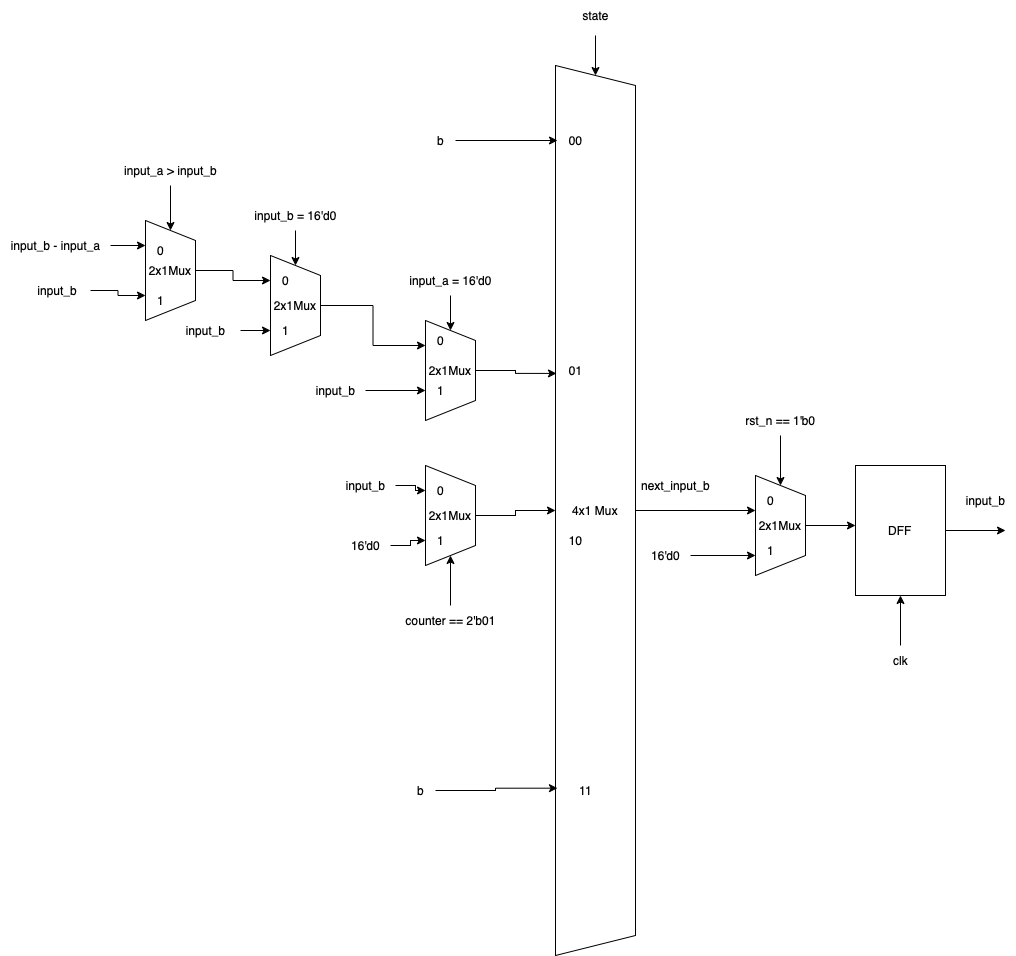

The diagram above was exported from draw.io. Its source (the exported page's mxGraphModel, read from the mxfile embedded in the PNG):
<mxGraphModel dx="2013" dy="645" grid="1" gridSize="10" guides="1" tooltips="1" connect="1" arrows="1" fold="1" page="1" pageScale="1" pageWidth="827" pageHeight="1169" math="0" shadow="0">
  <root>
    <mxCell id="0" />
    <mxCell id="1" parent="0" />
    <mxCell id="TVNF0BzGRHjoN2FFonJ1-1" style="edgeStyle=orthogonalEdgeStyle;rounded=0;orthogonalLoop=1;jettySize=auto;html=1;" edge="1" parent="1" source="TVNF0BzGRHjoN2FFonJ1-2">
      <mxGeometry relative="1" as="geometry">
        <mxPoint x="600" y="524.9999999999998" as="targetPoint" />
        <Array as="points">
          <mxPoint x="540" y="525" />
          <mxPoint x="540" y="525" />
        </Array>
      </mxGeometry>
    </mxCell>
    <mxCell id="TVNF0BzGRHjoN2FFonJ1-2" value="4x1 Mux" style="shape=trapezoid;perimeter=trapezoidPerimeter;whiteSpace=wrap;html=1;fixedSize=1;direction=south;" vertex="1" parent="1">
      <mxGeometry x="400" y="80" width="80" height="890" as="geometry" />
    </mxCell>
    <mxCell id="TVNF0BzGRHjoN2FFonJ1-3" style="edgeStyle=orthogonalEdgeStyle;rounded=0;orthogonalLoop=1;jettySize=auto;html=1;entryX=0.346;entryY=0.988;entryDx=0;entryDy=0;entryPerimeter=0;" edge="1" parent="1" source="TVNF0BzGRHjoN2FFonJ1-4" target="TVNF0BzGRHjoN2FFonJ1-2">
      <mxGeometry relative="1" as="geometry" />
    </mxCell>
    <mxCell id="TVNF0BzGRHjoN2FFonJ1-4" value="2x1Mux" style="shape=trapezoid;perimeter=trapezoidPerimeter;whiteSpace=wrap;html=1;fixedSize=1;direction=south;" vertex="1" parent="1">
      <mxGeometry x="270" y="335" width="50" height="100" as="geometry" />
    </mxCell>
    <mxCell id="TVNF0BzGRHjoN2FFonJ1-5" style="edgeStyle=orthogonalEdgeStyle;rounded=0;orthogonalLoop=1;jettySize=auto;html=1;" edge="1" parent="1" source="TVNF0BzGRHjoN2FFonJ1-6" target="TVNF0BzGRHjoN2FFonJ1-4">
      <mxGeometry relative="1" as="geometry" />
    </mxCell>
    <mxCell id="TVNF0BzGRHjoN2FFonJ1-6" value="input_a = 16'd0" style="text;html=1;align=center;verticalAlign=middle;resizable=0;points=[];autosize=1;strokeColor=none;fillColor=none;" vertex="1" parent="1">
      <mxGeometry x="240" y="280" width="110" height="30" as="geometry" />
    </mxCell>
    <mxCell id="TVNF0BzGRHjoN2FFonJ1-7" style="edgeStyle=orthogonalEdgeStyle;rounded=0;orthogonalLoop=1;jettySize=auto;html=1;entryX=0.25;entryY=1;entryDx=0;entryDy=0;" edge="1" parent="1" source="TVNF0BzGRHjoN2FFonJ1-8" target="TVNF0BzGRHjoN2FFonJ1-4">
      <mxGeometry relative="1" as="geometry" />
    </mxCell>
    <mxCell id="TVNF0BzGRHjoN2FFonJ1-8" value="2x1Mux" style="shape=trapezoid;perimeter=trapezoidPerimeter;whiteSpace=wrap;html=1;fixedSize=1;direction=south;" vertex="1" parent="1">
      <mxGeometry x="115" y="270" width="50" height="100" as="geometry" />
    </mxCell>
    <mxCell id="TVNF0BzGRHjoN2FFonJ1-9" style="edgeStyle=orthogonalEdgeStyle;rounded=0;orthogonalLoop=1;jettySize=auto;html=1;" edge="1" parent="1" source="TVNF0BzGRHjoN2FFonJ1-10" target="TVNF0BzGRHjoN2FFonJ1-8">
      <mxGeometry relative="1" as="geometry" />
    </mxCell>
    <mxCell id="TVNF0BzGRHjoN2FFonJ1-10" value="input_b = 16'd0" style="text;html=1;align=center;verticalAlign=middle;resizable=0;points=[];autosize=1;strokeColor=none;fillColor=none;" vertex="1" parent="1">
      <mxGeometry x="85" y="215" width="110" height="30" as="geometry" />
    </mxCell>
    <mxCell id="TVNF0BzGRHjoN2FFonJ1-11" style="edgeStyle=orthogonalEdgeStyle;rounded=0;orthogonalLoop=1;jettySize=auto;html=1;entryX=0.75;entryY=1;entryDx=0;entryDy=0;" edge="1" parent="1" target="TVNF0BzGRHjoN2FFonJ1-8">
      <mxGeometry relative="1" as="geometry">
        <mxPoint x="85" y="345" as="sourcePoint" />
      </mxGeometry>
    </mxCell>
    <mxCell id="TVNF0BzGRHjoN2FFonJ1-12" value="0" style="text;html=1;align=center;verticalAlign=middle;resizable=0;points=[];autosize=1;strokeColor=none;fillColor=none;" vertex="1" parent="1">
      <mxGeometry x="115" y="280" width="30" height="30" as="geometry" />
    </mxCell>
    <mxCell id="TVNF0BzGRHjoN2FFonJ1-13" value="1" style="text;html=1;align=center;verticalAlign=middle;resizable=0;points=[];autosize=1;strokeColor=none;fillColor=none;" vertex="1" parent="1">
      <mxGeometry x="115" y="330" width="30" height="30" as="geometry" />
    </mxCell>
    <mxCell id="TVNF0BzGRHjoN2FFonJ1-14" style="edgeStyle=orthogonalEdgeStyle;rounded=0;orthogonalLoop=1;jettySize=auto;html=1;entryX=0.75;entryY=1;entryDx=0;entryDy=0;" edge="1" parent="1" source="TVNF0BzGRHjoN2FFonJ1-15">
      <mxGeometry relative="1" as="geometry">
        <mxPoint x="270" y="404.9999999999998" as="targetPoint" />
      </mxGeometry>
    </mxCell>
    <mxCell id="TVNF0BzGRHjoN2FFonJ1-15" value="input_b" style="text;html=1;align=center;verticalAlign=middle;resizable=0;points=[];autosize=1;strokeColor=none;fillColor=none;" vertex="1" parent="1">
      <mxGeometry x="150" y="390" width="60" height="30" as="geometry" />
    </mxCell>
    <mxCell id="TVNF0BzGRHjoN2FFonJ1-16" value="1" style="text;html=1;align=center;verticalAlign=middle;resizable=0;points=[];autosize=1;strokeColor=none;fillColor=none;" vertex="1" parent="1">
      <mxGeometry x="270" y="390" width="30" height="30" as="geometry" />
    </mxCell>
    <mxCell id="TVNF0BzGRHjoN2FFonJ1-17" value="0" style="text;html=1;align=center;verticalAlign=middle;resizable=0;points=[];autosize=1;strokeColor=none;fillColor=none;" vertex="1" parent="1">
      <mxGeometry x="270" y="340" width="30" height="30" as="geometry" />
    </mxCell>
    <mxCell id="TVNF0BzGRHjoN2FFonJ1-18" style="edgeStyle=orthogonalEdgeStyle;rounded=0;orthogonalLoop=1;jettySize=auto;html=1;entryX=0.5;entryY=1;entryDx=0;entryDy=0;" edge="1" parent="1" source="TVNF0BzGRHjoN2FFonJ1-19" target="TVNF0BzGRHjoN2FFonJ1-2">
      <mxGeometry relative="1" as="geometry" />
    </mxCell>
    <mxCell id="TVNF0BzGRHjoN2FFonJ1-19" value="2x1Mux" style="shape=trapezoid;perimeter=trapezoidPerimeter;whiteSpace=wrap;html=1;fixedSize=1;direction=south;" vertex="1" parent="1">
      <mxGeometry x="270" y="480" width="50" height="100" as="geometry" />
    </mxCell>
    <mxCell id="TVNF0BzGRHjoN2FFonJ1-20" style="edgeStyle=orthogonalEdgeStyle;rounded=0;orthogonalLoop=1;jettySize=auto;html=1;entryX=1;entryY=0.5;entryDx=0;entryDy=0;" edge="1" parent="1" source="TVNF0BzGRHjoN2FFonJ1-21" target="TVNF0BzGRHjoN2FFonJ1-19">
      <mxGeometry relative="1" as="geometry" />
    </mxCell>
    <mxCell id="TVNF0BzGRHjoN2FFonJ1-21" value="counter == 2'b01" style="text;html=1;align=center;verticalAlign=middle;resizable=0;points=[];autosize=1;strokeColor=none;fillColor=none;" vertex="1" parent="1">
      <mxGeometry x="240" y="620" width="110" height="30" as="geometry" />
    </mxCell>
    <mxCell id="TVNF0BzGRHjoN2FFonJ1-22" style="edgeStyle=orthogonalEdgeStyle;rounded=0;orthogonalLoop=1;jettySize=auto;html=1;entryX=0.25;entryY=1;entryDx=0;entryDy=0;" edge="1" parent="1" source="TVNF0BzGRHjoN2FFonJ1-23" target="TVNF0BzGRHjoN2FFonJ1-19">
      <mxGeometry relative="1" as="geometry" />
    </mxCell>
    <mxCell id="TVNF0BzGRHjoN2FFonJ1-23" value="input_b" style="text;html=1;align=center;verticalAlign=middle;resizable=0;points=[];autosize=1;strokeColor=none;fillColor=none;" vertex="1" parent="1">
      <mxGeometry x="180" y="485" width="60" height="30" as="geometry" />
    </mxCell>
    <mxCell id="TVNF0BzGRHjoN2FFonJ1-24" style="edgeStyle=orthogonalEdgeStyle;rounded=0;orthogonalLoop=1;jettySize=auto;html=1;entryX=0.75;entryY=1;entryDx=0;entryDy=0;" edge="1" parent="1" source="TVNF0BzGRHjoN2FFonJ1-25" target="TVNF0BzGRHjoN2FFonJ1-19">
      <mxGeometry relative="1" as="geometry" />
    </mxCell>
    <mxCell id="TVNF0BzGRHjoN2FFonJ1-25" value="16'd0" style="text;html=1;align=center;verticalAlign=middle;resizable=0;points=[];autosize=1;strokeColor=none;fillColor=none;" vertex="1" parent="1">
      <mxGeometry x="185" y="545" width="50" height="30" as="geometry" />
    </mxCell>
    <mxCell id="TVNF0BzGRHjoN2FFonJ1-26" style="edgeStyle=orthogonalEdgeStyle;rounded=0;orthogonalLoop=1;jettySize=auto;html=1;" edge="1" parent="1" target="TVNF0BzGRHjoN2FFonJ1-2">
      <mxGeometry relative="1" as="geometry">
        <mxPoint x="440" y="50" as="sourcePoint" />
      </mxGeometry>
    </mxCell>
    <mxCell id="TVNF0BzGRHjoN2FFonJ1-27" value="00" style="text;html=1;align=center;verticalAlign=middle;resizable=0;points=[];autosize=1;strokeColor=none;fillColor=none;" vertex="1" parent="1">
      <mxGeometry x="400" y="140" width="40" height="30" as="geometry" />
    </mxCell>
    <mxCell id="TVNF0BzGRHjoN2FFonJ1-28" value="01" style="text;html=1;align=center;verticalAlign=middle;resizable=0;points=[];autosize=1;strokeColor=none;fillColor=none;" vertex="1" parent="1">
      <mxGeometry x="400" y="370" width="40" height="30" as="geometry" />
    </mxCell>
    <mxCell id="TVNF0BzGRHjoN2FFonJ1-29" value="10" style="text;html=1;align=center;verticalAlign=middle;resizable=0;points=[];autosize=1;strokeColor=none;fillColor=none;" vertex="1" parent="1">
      <mxGeometry x="400" y="540" width="40" height="30" as="geometry" />
    </mxCell>
    <mxCell id="TVNF0BzGRHjoN2FFonJ1-30" value="11" style="text;html=1;align=center;verticalAlign=middle;resizable=0;points=[];autosize=1;strokeColor=none;fillColor=none;" vertex="1" parent="1">
      <mxGeometry x="410" y="790" width="40" height="30" as="geometry" />
    </mxCell>
    <mxCell id="TVNF0BzGRHjoN2FFonJ1-31" value="next_input_b" style="text;html=1;align=center;verticalAlign=middle;resizable=0;points=[];autosize=1;strokeColor=none;fillColor=none;" vertex="1" parent="1">
      <mxGeometry x="475" y="485" width="90" height="30" as="geometry" />
    </mxCell>
    <mxCell id="TVNF0BzGRHjoN2FFonJ1-32" style="edgeStyle=orthogonalEdgeStyle;rounded=0;orthogonalLoop=1;jettySize=auto;html=1;" edge="1" parent="1" source="TVNF0BzGRHjoN2FFonJ1-33">
      <mxGeometry relative="1" as="geometry">
        <mxPoint x="600" y="569.9999999999998" as="targetPoint" />
      </mxGeometry>
    </mxCell>
    <mxCell id="TVNF0BzGRHjoN2FFonJ1-33" value="16'd0" style="text;html=1;align=center;verticalAlign=middle;resizable=0;points=[];autosize=1;strokeColor=none;fillColor=none;" vertex="1" parent="1">
      <mxGeometry x="485" y="555" width="50" height="30" as="geometry" />
    </mxCell>
    <mxCell id="TVNF0BzGRHjoN2FFonJ1-34" value="0" style="text;html=1;align=center;verticalAlign=middle;resizable=0;points=[];autosize=1;strokeColor=none;fillColor=none;" vertex="1" parent="1">
      <mxGeometry x="270" y="490" width="30" height="30" as="geometry" />
    </mxCell>
    <mxCell id="TVNF0BzGRHjoN2FFonJ1-35" value="1" style="text;html=1;align=center;verticalAlign=middle;resizable=0;points=[];autosize=1;strokeColor=none;fillColor=none;" vertex="1" parent="1">
      <mxGeometry x="270" y="540" width="30" height="30" as="geometry" />
    </mxCell>
    <mxCell id="TVNF0BzGRHjoN2FFonJ1-36" style="edgeStyle=orthogonalEdgeStyle;rounded=0;orthogonalLoop=1;jettySize=auto;html=1;" edge="1" parent="1" source="TVNF0BzGRHjoN2FFonJ1-37">
      <mxGeometry relative="1" as="geometry">
        <mxPoint x="700" y="539.9999999999998" as="targetPoint" />
      </mxGeometry>
    </mxCell>
    <mxCell id="TVNF0BzGRHjoN2FFonJ1-37" value="2x1Mux" style="shape=trapezoid;perimeter=trapezoidPerimeter;whiteSpace=wrap;html=1;fixedSize=1;direction=south;" vertex="1" parent="1">
      <mxGeometry x="600" y="490" width="50" height="100" as="geometry" />
    </mxCell>
    <mxCell id="TVNF0BzGRHjoN2FFonJ1-38" value="0" style="text;html=1;align=center;verticalAlign=middle;resizable=0;points=[];autosize=1;strokeColor=none;fillColor=none;" vertex="1" parent="1">
      <mxGeometry x="600" y="500" width="30" height="30" as="geometry" />
    </mxCell>
    <mxCell id="TVNF0BzGRHjoN2FFonJ1-39" value="1" style="text;html=1;align=center;verticalAlign=middle;resizable=0;points=[];autosize=1;strokeColor=none;fillColor=none;" vertex="1" parent="1">
      <mxGeometry x="600" y="550" width="30" height="30" as="geometry" />
    </mxCell>
    <mxCell id="TVNF0BzGRHjoN2FFonJ1-40" style="edgeStyle=orthogonalEdgeStyle;rounded=0;orthogonalLoop=1;jettySize=auto;html=1;" edge="1" parent="1" source="TVNF0BzGRHjoN2FFonJ1-41" target="TVNF0BzGRHjoN2FFonJ1-37">
      <mxGeometry relative="1" as="geometry" />
    </mxCell>
    <mxCell id="TVNF0BzGRHjoN2FFonJ1-41" value="rst_n == 1'b0" style="text;html=1;align=center;verticalAlign=middle;resizable=0;points=[];autosize=1;strokeColor=none;fillColor=none;" vertex="1" parent="1">
      <mxGeometry x="580" y="420" width="90" height="30" as="geometry" />
    </mxCell>
    <mxCell id="TVNF0BzGRHjoN2FFonJ1-42" style="edgeStyle=orthogonalEdgeStyle;rounded=0;orthogonalLoop=1;jettySize=auto;html=1;" edge="1" parent="1" source="TVNF0BzGRHjoN2FFonJ1-43">
      <mxGeometry relative="1" as="geometry">
        <mxPoint x="850" y="544.9999999999998" as="targetPoint" />
      </mxGeometry>
    </mxCell>
    <mxCell id="TVNF0BzGRHjoN2FFonJ1-43" value="DFF" style="rounded=0;whiteSpace=wrap;html=1;" vertex="1" parent="1">
      <mxGeometry x="700" y="480" width="90" height="130" as="geometry" />
    </mxCell>
    <mxCell id="TVNF0BzGRHjoN2FFonJ1-44" style="edgeStyle=orthogonalEdgeStyle;rounded=0;orthogonalLoop=1;jettySize=auto;html=1;entryX=0.5;entryY=1;entryDx=0;entryDy=0;" edge="1" parent="1" source="TVNF0BzGRHjoN2FFonJ1-45" target="TVNF0BzGRHjoN2FFonJ1-43">
      <mxGeometry relative="1" as="geometry" />
    </mxCell>
    <mxCell id="TVNF0BzGRHjoN2FFonJ1-45" value="clk" style="text;html=1;align=center;verticalAlign=middle;resizable=0;points=[];autosize=1;strokeColor=none;fillColor=none;" vertex="1" parent="1">
      <mxGeometry x="725" y="660" width="40" height="30" as="geometry" />
    </mxCell>
    <mxCell id="TVNF0BzGRHjoN2FFonJ1-46" style="edgeStyle=orthogonalEdgeStyle;rounded=0;orthogonalLoop=1;jettySize=auto;html=1;entryX=0.05;entryY=0.5;entryDx=0;entryDy=0;entryPerimeter=0;" edge="1" parent="1" source="TVNF0BzGRHjoN2FFonJ1-47" target="TVNF0BzGRHjoN2FFonJ1-27">
      <mxGeometry relative="1" as="geometry" />
    </mxCell>
    <mxCell id="TVNF0BzGRHjoN2FFonJ1-47" value="b" style="text;html=1;align=center;verticalAlign=middle;resizable=0;points=[];autosize=1;strokeColor=none;fillColor=none;" vertex="1" parent="1">
      <mxGeometry x="270" y="140" width="30" height="30" as="geometry" />
    </mxCell>
    <mxCell id="TVNF0BzGRHjoN2FFonJ1-48" style="edgeStyle=orthogonalEdgeStyle;rounded=0;orthogonalLoop=1;jettySize=auto;html=1;entryX=0.812;entryY=0.975;entryDx=0;entryDy=0;entryPerimeter=0;" edge="1" parent="1" source="TVNF0BzGRHjoN2FFonJ1-49" target="TVNF0BzGRHjoN2FFonJ1-2">
      <mxGeometry relative="1" as="geometry" />
    </mxCell>
    <mxCell id="TVNF0BzGRHjoN2FFonJ1-49" value="b" style="text;html=1;align=center;verticalAlign=middle;resizable=0;points=[];autosize=1;strokeColor=none;fillColor=none;" vertex="1" parent="1">
      <mxGeometry x="250" y="790" width="30" height="30" as="geometry" />
    </mxCell>
    <mxCell id="TVNF0BzGRHjoN2FFonJ1-50" value="state" style="text;html=1;align=center;verticalAlign=middle;resizable=0;points=[];autosize=1;strokeColor=none;fillColor=none;" vertex="1" parent="1">
      <mxGeometry x="415" y="15" width="50" height="30" as="geometry" />
    </mxCell>
    <mxCell id="TVNF0BzGRHjoN2FFonJ1-51" value="input_b" style="text;html=1;align=center;verticalAlign=middle;resizable=0;points=[];autosize=1;strokeColor=none;fillColor=none;" vertex="1" parent="1">
      <mxGeometry x="20" y="330" width="60" height="30" as="geometry" />
    </mxCell>
    <mxCell id="TVNF0BzGRHjoN2FFonJ1-52" value="input_b" style="text;html=1;align=center;verticalAlign=middle;resizable=0;points=[];autosize=1;strokeColor=none;fillColor=none;" vertex="1" parent="1">
      <mxGeometry x="800" y="500" width="60" height="30" as="geometry" />
    </mxCell>
    <mxCell id="TVNF0BzGRHjoN2FFonJ1-53" style="edgeStyle=orthogonalEdgeStyle;rounded=0;orthogonalLoop=1;jettySize=auto;html=1;" edge="1" parent="1" source="TVNF0BzGRHjoN2FFonJ1-54" target="TVNF0BzGRHjoN2FFonJ1-12">
      <mxGeometry relative="1" as="geometry" />
    </mxCell>
    <mxCell id="TVNF0BzGRHjoN2FFonJ1-54" value="2x1Mux" style="shape=trapezoid;perimeter=trapezoidPerimeter;whiteSpace=wrap;html=1;fixedSize=1;direction=south;" vertex="1" parent="1">
      <mxGeometry x="-10" y="235" width="50" height="100" as="geometry" />
    </mxCell>
    <mxCell id="TVNF0BzGRHjoN2FFonJ1-55" style="edgeStyle=orthogonalEdgeStyle;rounded=0;orthogonalLoop=1;jettySize=auto;html=1;" edge="1" parent="1" source="TVNF0BzGRHjoN2FFonJ1-56" target="TVNF0BzGRHjoN2FFonJ1-54">
      <mxGeometry relative="1" as="geometry" />
    </mxCell>
    <mxCell id="TVNF0BzGRHjoN2FFonJ1-56" value="input_a &amp;gt; input_b" style="text;html=1;align=center;verticalAlign=middle;resizable=0;points=[];autosize=1;strokeColor=none;fillColor=none;" vertex="1" parent="1">
      <mxGeometry x="-45" y="170" width="120" height="30" as="geometry" />
    </mxCell>
    <mxCell id="TVNF0BzGRHjoN2FFonJ1-57" style="edgeStyle=orthogonalEdgeStyle;rounded=0;orthogonalLoop=1;jettySize=auto;html=1;entryX=0.25;entryY=1;entryDx=0;entryDy=0;" edge="1" parent="1" source="TVNF0BzGRHjoN2FFonJ1-58" target="TVNF0BzGRHjoN2FFonJ1-54">
      <mxGeometry relative="1" as="geometry" />
    </mxCell>
    <mxCell id="TVNF0BzGRHjoN2FFonJ1-58" value="input_b - input_a" style="text;html=1;align=center;verticalAlign=middle;resizable=0;points=[];autosize=1;strokeColor=none;fillColor=none;" vertex="1" parent="1">
      <mxGeometry x="-155" y="245" width="110" height="30" as="geometry" />
    </mxCell>
    <mxCell id="TVNF0BzGRHjoN2FFonJ1-59" style="edgeStyle=orthogonalEdgeStyle;rounded=0;orthogonalLoop=1;jettySize=auto;html=1;entryX=0.75;entryY=1;entryDx=0;entryDy=0;" edge="1" parent="1" source="TVNF0BzGRHjoN2FFonJ1-60" target="TVNF0BzGRHjoN2FFonJ1-54">
      <mxGeometry relative="1" as="geometry" />
    </mxCell>
    <mxCell id="TVNF0BzGRHjoN2FFonJ1-60" value="&amp;nbsp;input_b" style="text;html=1;align=center;verticalAlign=middle;resizable=0;points=[];autosize=1;strokeColor=none;fillColor=none;" vertex="1" parent="1">
      <mxGeometry x="-135" y="290" width="70" height="30" as="geometry" />
    </mxCell>
    <mxCell id="TVNF0BzGRHjoN2FFonJ1-61" value="0" style="text;html=1;align=center;verticalAlign=middle;resizable=0;points=[];autosize=1;strokeColor=none;fillColor=none;" vertex="1" parent="1">
      <mxGeometry x="-10" y="250" width="30" height="30" as="geometry" />
    </mxCell>
    <mxCell id="TVNF0BzGRHjoN2FFonJ1-62" value="1" style="text;html=1;align=center;verticalAlign=middle;resizable=0;points=[];autosize=1;strokeColor=none;fillColor=none;" vertex="1" parent="1">
      <mxGeometry x="-10" y="300" width="30" height="30" as="geometry" />
    </mxCell>
  </root>
</mxGraphModel>